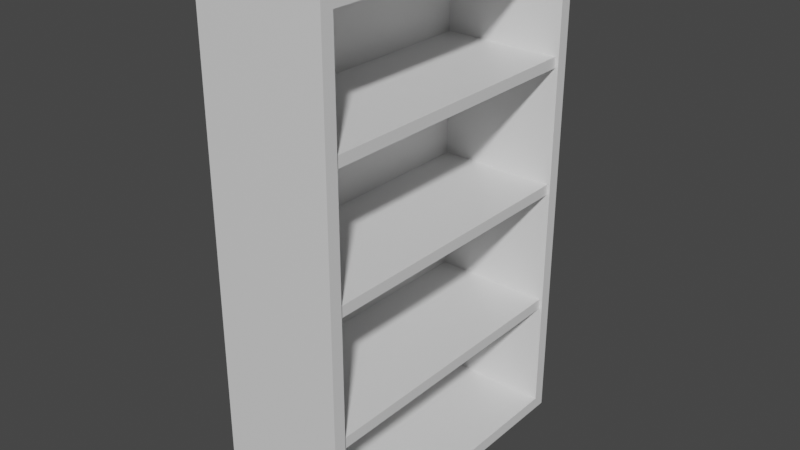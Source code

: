 # Source: Bookshelf.blend  (saved by Blender 2.81.16; exported with 4.5.12 LTS)
import bpy
from mathutils import Matrix  # noqa: F401  (used for matrix-valued properties, if any)

bpy.ops.wm.read_factory_settings(use_empty=True)
scene = bpy.context.scene
scene.name = 'Scene'

# ---- collections
col_collection = bpy.data.collections.new('Collection'); scene.collection.children.link(col_collection)

# ---- materials (node trees are filled in below, after node groups)
mat_material = bpy.data.materials.new('Material')
mat_material.alpha_threshold = 0.0
mat_material.use_transparent_shadow = False
mat_material.line_color = (0.0, 0.0, 0.0, 1.0)

# ---- material node trees
mat_material.use_nodes = True; mat_material.node_tree.nodes.clear()
_N = mat_material.node_tree.nodes; _L = mat_material.node_tree.links
n0 = _N.new('ShaderNodeOutputMaterial'); n0.name = 'Material Output'; n0.location = (300, 300)
n1 = _N.new('ShaderNodeBsdfPrincipled'); n1.name = 'Principled BSDF'; n1.location = (10, 300)
n1.distribution = 'GGX'
n1.subsurface_method = 'BURLEY'
n1.inputs[2].default_value = 0.4
n1.inputs[3].default_value = 1.45
n1.inputs[27].default_value = (0.0, 0.0, 0.0, 1.0)
n1.inputs[28].default_value = 1.0
_L.new(n1.outputs[0], n0.inputs[0])
n0.is_active_output = True

# ---- world
world_world = bpy.data.worlds.new('World'); scene.world = world_world
world_world.use_nodes = True; world_world.node_tree.nodes.clear()
_N = world_world.node_tree.nodes; _L = world_world.node_tree.links
n0 = _N.new('ShaderNodeOutputWorld'); n0.name = 'World Output'; n0.location = (300, 300)
n1 = _N.new('ShaderNodeBackground'); n1.name = 'Background'; n1.location = (10, 300)
n1.inputs[0].default_value = (0.05088, 0.05088, 0.05088, 1.0)
_L.new(n1.outputs[0], n0.inputs[0])
n0.is_active_output = True
world_world.color = (0.05088, 0.05088, 0.05088)
world_world.use_sun_shadow = False
world_world.sun_shadow_jitter_overblur = 0.0

# ---- meshes
me_cube = bpy.data.meshes.new('Cube')
me_cube.from_pydata([(1.0, 2.307, 1.0), (1.0, 2.307, -0.8074), (1.0, -2.307, 1.0), (1.0, -2.307, -0.8074), (-1.0, 2.5, 1.0), (-1.0, 2.5, -1.0), (-1.0, -2.5, 1.0), (-1.0, -2.5, -1.0), (1.0, -2.307, 3.0), (-1.0, -2.5, 3.0), (1.0, 2.5, 3.0), (-1.0, 2.5, 3.0), (1.0, -2.307, 5.0), (-1.0, -2.5, 5.0), (1.0, 2.5, 5.0), (-1.0, 2.5, 5.0), (1.0, -2.307, 6.807), (-1.0, -2.5, 7.0), (1.0, 2.307, 6.807), (-1.0, 2.5, 7.0), (1.0, 2.5, 1.0), (1.0, 2.5, -1.0), (1.0, -2.5, 1.0), (1.0, -2.5, -1.0), (1.0, 2.307, 3.0), (1.0, -2.5, 3.0), (1.0, 2.307, 5.0), (1.0, -2.5, 5.0), (1.0, 2.5, 7.0), (1.0, -2.5, 7.0), (0.9515, 2.307, 2.915), (0.9515, 2.307, 3.085), (0.9515, -2.307, 1.085), (0.9515, -2.307, 0.9146), (0.9515, 2.307, 0.9146), (0.9515, 2.307, 1.085), (-0.9498, 2.307, -0.8074), (-0.9498, -2.307, -0.8074), (-0.9498, 2.307, 6.807), (-0.9498, -2.307, 6.807), (-0.9498, 2.307, 1.085), (-0.9498, 2.307, 0.9146), (-0.8644, 2.307, 1.0), (-0.9498, -2.307, 0.9146), (-0.9498, -2.307, 1.085), (-0.8644, -2.307, 1.0), (-0.9498, 2.307, 3.085), (-0.9498, 2.307, 2.915), (-0.8644, 2.307, 3.0), (-0.9498, -2.307, 2.915), (-0.9498, -2.307, 3.085), (-0.8644, -2.307, 3.0), (-0.9498, 2.307, 5.085), (-0.9498, 2.307, 4.915), (-0.8644, 2.307, 5.0), (-0.9498, -2.307, 4.915), (-0.9498, -2.307, 5.085), (-0.8644, -2.307, 5.0), (0.9515, -2.307, 2.915), (0.9515, -2.307, 3.085), (0.9515, 2.307, 5.085), (0.9515, 2.307, 4.915), (0.9515, -2.307, 4.915), (0.9515, -2.307, 5.085)], [], [(20, 4, 11, 10), (23, 22, 6, 7), (7, 6, 4, 5), (5, 21, 23, 7), (16, 12, 57, 56, 39), (5, 4, 20, 21), (10, 11, 15, 14), (6, 22, 25, 9), (4, 6, 9, 11), (50, 46, 53, 55), (2, 3, 37, 43, 45), (18, 16, 39, 38), (11, 9, 13, 15), (9, 25, 27, 13), (28, 19, 17, 29), (15, 13, 17, 19), (13, 27, 29, 17), (14, 15, 19, 28), (0, 1, 21, 20), (3, 2, 22, 23), (1, 3, 23, 21), (24, 0, 20, 10), (2, 8, 25, 22), (26, 24, 10, 14), (8, 12, 27, 25), (16, 18, 28, 29), (18, 26, 14, 28), (12, 16, 29, 27), (1, 0, 42, 41, 36), (0, 24, 48, 47, 40, 42), (26, 18, 38, 52, 54), (24, 26, 54, 53, 46, 48), (12, 8, 51, 50, 55, 57), (3, 1, 36, 37), (35, 32, 33, 34), (56, 52, 38, 39), (36, 41, 43, 37), (8, 2, 45, 44, 49, 51), (40, 41, 42), (43, 44, 45), (46, 47, 48), (49, 50, 51), (52, 53, 54), (55, 56, 57), (52, 56, 63, 60), (40, 44, 32, 35), (41, 40, 35, 34), (44, 40, 47, 49), (31, 59, 58, 30), (60, 63, 62, 61), (43, 41, 34, 33), (56, 55, 62, 63), (55, 53, 61, 62), (53, 52, 60, 61), (46, 50, 59, 31), (50, 49, 58, 59), (47, 46, 31, 30), (49, 47, 30, 58), (44, 43, 33, 32)])
_uv = me_cube.uv_layers.new(name='UVMap')
_uv.uv.foreach_set('vector', [5.005e-05, 0.25, 0.25, 0.25, 0.25, 0.5, 5e-05, 0.5, 0.25, 5e-05, 0.25, 0.25, 5.002e-05, 0.25, 5.002e-05, 5e-05, 0.375, 0.0, 0.625, 0.0, 0.625, 0.25, 0.375, 0.25, 0.2818, 0.7044, 0.1183, 0.7044, 0.1183, 0.2956, 0.2818, 0.2956, 0.2561, 0.0001012, 0.2561, 0.2374, 0.01131, 0.2374, 0.0001017, 0.2262, 0.0001016, 0.0001012, 0.25, 5.001e-05, 0.25, 0.25, 5.005e-05, 0.25, 5.008e-05, 5e-05, 5e-05, 0.5, 0.25, 0.5, 0.25, 0.75, 5e-05, 0.75, 5.002e-05, 0.25, 0.25, 0.25, 0.25, 0.5, 5e-05, 0.5, 0.625, 0.25, 0.625, 0.0, 0.625, 0.0, 0.625, 0.25, 0.9998, 0.1982, 0.5002, 0.1982, 0.5002, 0.0001521, 0.9998, 0.0001521, 0.2561, 0.7626, 0.2561, 0.9999, 0.0001018, 0.9999, 0.0001018, 0.7738, 0.01131, 0.7626, 0.4998, 0.3977, 0.0001521, 0.3977, 0.0001521, 0.1866, 0.4998, 0.1866, 0.625, 0.25, 0.625, 0.0, 0.625, 0.0, 0.625, 0.25, 5e-05, 0.5, 0.25, 0.5, 0.25, 0.75, 5e-05, 0.75, 0.3016, 0.754, 0.09843, 0.754, 0.09843, 0.246, 0.3016, 0.246, 0.625, 0.25, 0.625, 0.0, 0.625, 0.0, 0.625, 0.25, 5e-05, 0.75, 0.25, 0.75, 0.25, 0.9999, 5.002e-05, 0.9999, 5e-05, 0.75, 0.25, 0.75, 0.25, 0.9999, 5.005e-05, 0.9999, 0.625, 0.5096, 0.3991, 0.5096, 0.375, 0.5, 0.625, 0.5, 0.3991, 0.7404, 0.625, 0.7404, 0.625, 0.75, 0.375, 0.75, 0.3991, 0.5096, 0.3991, 0.7404, 0.375, 0.75, 0.375, 0.5, 0.625, 0.5096, 0.625, 0.5096, 0.625, 0.5, 0.625, 0.5, 0.625, 0.7404, 0.625, 0.7404, 0.625, 0.75, 0.625, 0.75, 0.625, 0.5096, 0.625, 0.5096, 0.625, 0.5, 0.625, 0.5, 0.625, 0.7404, 0.625, 0.7404, 0.625, 0.75, 0.625, 0.75, 0.625, 0.7404, 0.625, 0.5096, 0.625, 0.5, 0.625, 0.75, 0.625, 0.5096, 0.625, 0.5096, 0.625, 0.5, 0.625, 0.5, 0.625, 0.7404, 0.625, 0.7404, 0.625, 0.75, 0.625, 0.75, 0.5123, 0.0001012, 0.5123, 0.2374, 0.2675, 0.2374, 0.2563, 0.2262, 0.2563, 0.0001012, 0.5123, 0.2374, 0.5123, 0.5, 0.2675, 0.5, 0.2563, 0.4888, 0.2563, 0.2486, 0.2675, 0.2374, 0.5123, 0.7626, 0.5123, 0.9999, 0.2563, 0.9999, 0.2563, 0.7738, 0.2675, 0.7626, 0.5123, 0.5, 0.5123, 0.7626, 0.2675, 0.7626, 0.2563, 0.7514, 0.2563, 0.5112, 0.2675, 0.5, 0.2561, 0.2374, 0.2561, 0.5, 0.01131, 0.5, 0.0001017, 0.4888, 0.0001012, 0.2486, 0.01131, 0.2374, 0.0001521, 0.398, 0.4998, 0.398, 0.4998, 0.6092, 0.0001521, 0.6092, 0.9999, 0.449, 9.277e-05, 0.449, 9.277e-05, 0.412, 0.9999, 0.412, 0.0001521, 0.0001521, 0.4998, 0.0001521, 0.4998, 0.1866, 0.0001521, 0.1866, 0.4998, 0.6092, 0.4998, 0.7956, 0.0001521, 0.7956, 0.0001521, 0.6092, 0.2561, 0.5, 0.2561, 0.7626, 0.01131, 0.7626, 0.0001018, 0.7514, 0.0001015, 0.5112, 0.01131, 0.5, 0.625, 0.5096, 0.625, 0.5096, 0.625, 0.5096, 0.6143, 0.7404, 0.6357, 0.7404, 0.625, 0.7404, 0.625, 0.5096, 0.625, 0.5096, 0.625, 0.5096, 0.625, 0.7404, 0.625, 0.7404, 0.625, 0.7404, 0.625, 0.5096, 0.625, 0.5096, 0.625, 0.5096, 0.625, 0.7404, 0.625, 0.7404, 0.625, 0.7404, 0.9999, 0.8609, 9.308e-05, 0.8609, 9.277e-05, 0.449, 0.9999, 0.449, 0.9999, 0.8609, 9.314e-05, 0.8609, 9.277e-05, 0.449, 0.9999, 0.449, 0.625, 0.5096, 0.625, 0.5096, 0.625, 0.5096, 0.625, 0.5096, 0.4998, 0.994, 0.0001521, 0.994, 0.0001521, 0.7959, 0.4998, 0.7959, 0.9999, 0.449, 9.277e-05, 0.449, 9.277e-05, 0.412, 0.9999, 0.412, 0.9999, 0.449, 9.277e-05, 0.449, 9.277e-05, 0.412, 0.9999, 0.412, 9.319e-05, 9.277e-05, 0.9999, 9.396e-05, 0.9999, 0.412, 9.277e-05, 0.412, 0.625, 0.7404, 0.625, 0.7404, 0.625, 0.7404, 0.625, 0.7404, 9.314e-05, 9.277e-05, 0.9999, 9.394e-05, 0.9999, 0.412, 9.277e-05, 0.412, 0.625, 0.5096, 0.625, 0.5096, 0.625, 0.5096, 0.625, 0.5096, 0.9999, 0.8609, 9.308e-05, 0.8609, 9.277e-05, 0.449, 0.9999, 0.449, 0.625, 0.7404, 0.625, 0.7404, 0.625, 0.7404, 0.625, 0.7404, 0.625, 0.5096, 0.625, 0.5096, 0.625, 0.5096, 0.625, 0.5096, 9.319e-05, 9.277e-05, 0.9999, 9.396e-05, 0.9999, 0.412, 9.277e-05, 0.412, 0.6357, 0.7404, 0.6143, 0.7404, 0.6143, 0.7404, 0.6357, 0.7404])
me_cube.materials.append(mat_material)
me_cube.use_remesh_preserve_volume = False
me_cube.use_remesh_preserve_attributes = False
me_cube.use_mirror_vertex_groups = False
me_cube.update()

# ---- objects
ob_cube = bpy.data.objects.new('Cube', me_cube)

# ---- transforms, parenting, visibility, modifiers, constraints
ob_cube.location = (0.0, 0.0, 0.0)
ob_cube.lock_rotations_4d = False
ob_cube.empty_display_type = 'ARROWS'
ob_cube.lineart.crease_threshold = 0.0

# ---- collection membership
col_collection.objects.link(ob_cube)

# ---- scene / render settings (as saved in the file)
scene.frame_start = 1; scene.frame_end = 250; scene.frame_set(1)
scene.render.engine = 'BLENDER_EEVEE_NEXT'
scene.cycles.use_denoising = False
scene.cycles.samples = 128
scene.cycles.sampling_pattern = 'TABULATED_SOBOL'
scene.cycles.use_adaptive_sampling = False
scene.cycles.use_light_tree = False
scene.view_settings.view_transform = 'Filmic'
bpy.context.view_layer.update()

# ---- added for rendering (the .blend has no active camera and no usable light): camera, sun
cam_auto = bpy.data.cameras.new('AutoCamera')
cam_auto.lens = 50.0
cam_auto.sensor_width = 36.0
cam_auto.clip_end = 1000.0
ob_auto_camera = bpy.data.objects.new('AutoCamera', cam_auto)
scene.collection.objects.link(ob_auto_camera)
ob_auto_camera.location = (8.92254, -10.7071, 10.138)
ob_auto_camera.rotation_euler = (1.09748, -7.21219e-08, 0.694738)
scene.camera = ob_auto_camera
light_auto_sun = bpy.data.lights.new('AutoSun', 'SUN')
light_auto_sun.energy = 3.0
light_auto_sun.angle = 0.0523599
ob_auto_sun = bpy.data.objects.new('AutoSun', light_auto_sun)
scene.collection.objects.link(ob_auto_sun)
ob_auto_sun.rotation_euler = (0.872665, 0.174533, 0.523599)
bpy.context.view_layer.update()
